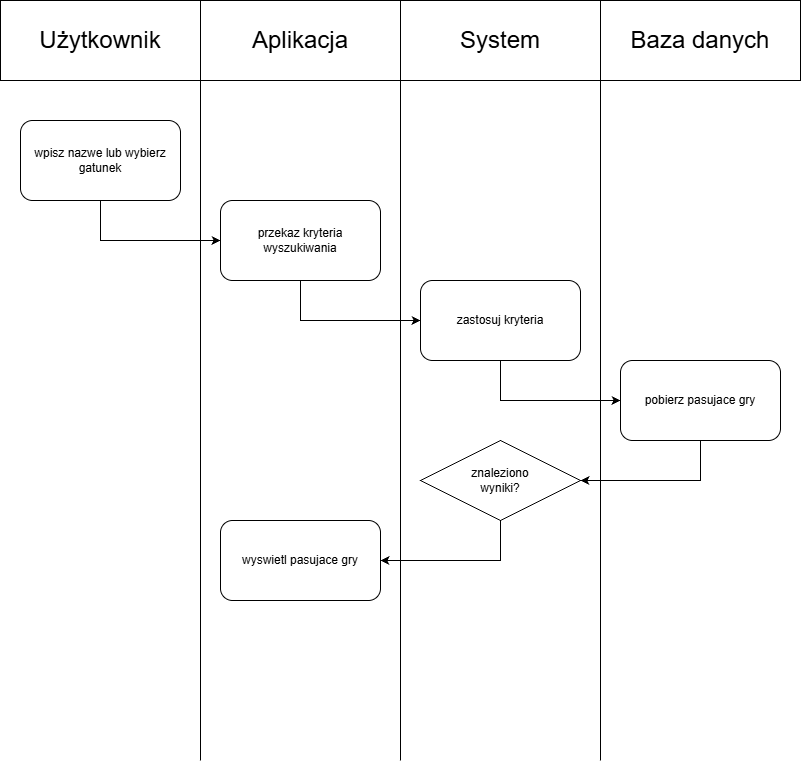

The diagram above was exported from draw.io. Its source (the exported page's mxGraphModel, read from the mxfile embedded in the PNG):
<mxGraphModel dx="1178" dy="653" grid="1" gridSize="10" guides="1" tooltips="1" connect="1" arrows="1" fold="1" page="1" pageScale="1" pageWidth="827" pageHeight="1169" math="0" shadow="0">
  <root>
    <mxCell id="0" />
    <mxCell id="1" parent="0" />
    <mxCell id="r8--8OGZGKipAL2oreER-1" parent="1" style="rounded=0;whiteSpace=wrap;html=1;" value="" vertex="1">
      <mxGeometry height="80" width="200" y="40" as="geometry" />
    </mxCell>
    <mxCell id="r8--8OGZGKipAL2oreER-2" parent="1" style="rounded=0;whiteSpace=wrap;html=1;" value="" vertex="1">
      <mxGeometry height="80" width="200" x="200" y="40" as="geometry" />
    </mxCell>
    <mxCell id="r8--8OGZGKipAL2oreER-3" parent="1" style="rounded=0;whiteSpace=wrap;html=1;" value="" vertex="1">
      <mxGeometry height="80" width="200" x="400" y="40" as="geometry" />
    </mxCell>
    <mxCell id="r8--8OGZGKipAL2oreER-4" parent="1" style="rounded=0;whiteSpace=wrap;html=1;" value="" vertex="1">
      <mxGeometry height="80" width="200" x="600" y="40" as="geometry" />
    </mxCell>
    <mxCell id="r8--8OGZGKipAL2oreER-5" parent="1" style="text;html=1;whiteSpace=wrap;strokeColor=none;fillColor=none;align=center;verticalAlign=middle;rounded=0;" value="&lt;span style=&quot;font-size: 24px;&quot;&gt;Użytkownik&lt;/span&gt;" vertex="1">
      <mxGeometry height="30" width="160" x="20" y="65" as="geometry" />
    </mxCell>
    <mxCell id="r8--8OGZGKipAL2oreER-6" parent="1" style="text;html=1;whiteSpace=wrap;strokeColor=none;fillColor=none;align=center;verticalAlign=middle;rounded=0;" value="&lt;font style=&quot;font-size: 24px;&quot;&gt;Aplikacja&lt;/font&gt;" vertex="1">
      <mxGeometry height="30" width="160" x="220" y="65" as="geometry" />
    </mxCell>
    <mxCell id="r8--8OGZGKipAL2oreER-8" parent="1" style="text;html=1;whiteSpace=wrap;strokeColor=none;fillColor=none;align=center;verticalAlign=middle;rounded=0;" value="&lt;font style=&quot;font-size: 24px;&quot;&gt;System&lt;/font&gt;" vertex="1">
      <mxGeometry height="30" width="160" x="420" y="65" as="geometry" />
    </mxCell>
    <mxCell id="r8--8OGZGKipAL2oreER-9" parent="1" style="text;html=1;whiteSpace=wrap;strokeColor=none;fillColor=none;align=center;verticalAlign=middle;rounded=0;" value="&lt;font style=&quot;font-size: 24px;&quot;&gt;Baza danych&lt;/font&gt;" vertex="1">
      <mxGeometry height="30" width="160" x="620" y="65" as="geometry" />
    </mxCell>
    <mxCell id="r8--8OGZGKipAL2oreER-10" edge="1" parent="1" style="endArrow=none;html=1;rounded=0;defaultLabelBackgroundColor=page;labelPadding=0 4;entryX=0;entryY=1;entryDx=0;entryDy=0;" target="r8--8OGZGKipAL2oreER-2" value="">
      <mxGeometry height="50" relative="1" width="50" as="geometry">
        <mxPoint x="200" y="800" as="sourcePoint" />
        <mxPoint x="440" y="360" as="targetPoint" />
      </mxGeometry>
    </mxCell>
    <mxCell id="r8--8OGZGKipAL2oreER-11" edge="1" parent="1" style="endArrow=none;html=1;rounded=0;defaultLabelBackgroundColor=page;labelPadding=0 4;entryX=0;entryY=1;entryDx=0;entryDy=0;" value="">
      <mxGeometry height="50" relative="1" width="50" as="geometry">
        <mxPoint x="400" y="800" as="sourcePoint" />
        <mxPoint x="400" y="120" as="targetPoint" />
      </mxGeometry>
    </mxCell>
    <mxCell id="r8--8OGZGKipAL2oreER-12" edge="1" parent="1" style="endArrow=none;html=1;rounded=0;defaultLabelBackgroundColor=page;labelPadding=0 4;entryX=0;entryY=1;entryDx=0;entryDy=0;" value="">
      <mxGeometry height="50" relative="1" width="50" as="geometry">
        <mxPoint x="600" y="800" as="sourcePoint" />
        <mxPoint x="600" y="120" as="targetPoint" />
      </mxGeometry>
    </mxCell>
    <mxCell id="r8--8OGZGKipAL2oreER-13" parent="1" style="rounded=1;whiteSpace=wrap;html=1;roundedPerimeter=1;" value="" vertex="1">
      <mxGeometry height="80" width="160" x="20" y="160" as="geometry" />
    </mxCell>
    <mxCell id="r8--8OGZGKipAL2oreER-14" parent="1" style="rounded=1;whiteSpace=wrap;html=1;roundedPerimeter=1;" value="" vertex="1">
      <mxGeometry height="80" width="160" x="220" y="240" as="geometry" />
    </mxCell>
    <mxCell id="r8--8OGZGKipAL2oreER-15" parent="1" style="rounded=1;whiteSpace=wrap;html=1;roundedPerimeter=1;" value="" vertex="1">
      <mxGeometry height="80" width="160" x="420" y="320" as="geometry" />
    </mxCell>
    <mxCell id="r8--8OGZGKipAL2oreER-17" parent="1" style="rounded=1;whiteSpace=wrap;html=1;roundedPerimeter=1;" value="" vertex="1">
      <mxGeometry height="80" width="160" x="620" y="400" as="geometry" />
    </mxCell>
    <mxCell id="r8--8OGZGKipAL2oreER-18" parent="1" style="rounded=1;whiteSpace=wrap;html=1;roundedPerimeter=1;" value="" vertex="1">
      <mxGeometry height="80" width="160" x="220" y="560" as="geometry" />
    </mxCell>
    <mxCell id="r8--8OGZGKipAL2oreER-62" parent="1" style="rhombus;whiteSpace=wrap;html=1;shapeInside=1;" value="" vertex="1">
      <mxGeometry height="80" width="160" x="420" y="480" as="geometry" />
    </mxCell>
    <mxCell id="r8--8OGZGKipAL2oreER-74" parent="1" style="text;html=1;whiteSpace=wrap;strokeColor=none;fillColor=none;align=center;verticalAlign=middle;rounded=0;" value="wpisz nazwe lub wybierz gatunek" vertex="1">
      <mxGeometry height="30" width="140" x="30" y="185" as="geometry" />
    </mxCell>
    <mxCell id="r8--8OGZGKipAL2oreER-76" parent="1" style="text;html=1;whiteSpace=wrap;strokeColor=none;fillColor=none;align=center;verticalAlign=middle;rounded=0;" value="przekaz kryteria wyszukiwania" vertex="1">
      <mxGeometry height="30" width="140" x="230" y="265" as="geometry" />
    </mxCell>
    <mxCell id="r8--8OGZGKipAL2oreER-77" parent="1" style="text;html=1;whiteSpace=wrap;strokeColor=none;fillColor=none;align=center;verticalAlign=middle;rounded=0;" value="zastosuj kryteria" vertex="1">
      <mxGeometry height="30" width="140" x="430" y="345" as="geometry" />
    </mxCell>
    <mxCell id="r8--8OGZGKipAL2oreER-78" parent="1" style="text;html=1;whiteSpace=wrap;strokeColor=none;fillColor=none;align=center;verticalAlign=middle;rounded=0;" value="pobierz pasujace gry" vertex="1">
      <mxGeometry height="30" width="140" x="630" y="425" as="geometry" />
    </mxCell>
    <mxCell id="r8--8OGZGKipAL2oreER-79" parent="1" style="text;html=1;whiteSpace=wrap;strokeColor=none;fillColor=none;align=center;verticalAlign=middle;rounded=0;" value="znaleziono wyniki?" vertex="1">
      <mxGeometry height="30" width="100" x="450" y="505" as="geometry" />
    </mxCell>
    <mxCell id="r8--8OGZGKipAL2oreER-80" parent="1" style="text;html=1;whiteSpace=wrap;strokeColor=none;fillColor=none;align=center;verticalAlign=middle;rounded=0;" value="wyswietl pasujace gry" vertex="1">
      <mxGeometry height="30" width="140" x="230" y="585" as="geometry" />
    </mxCell>
    <mxCell id="r8--8OGZGKipAL2oreER-81" edge="1" parent="1" source="r8--8OGZGKipAL2oreER-13" style="endArrow=classic;html=1;rounded=0;defaultLabelBackgroundColor=page;labelPadding=0 4;exitX=0.5;exitY=1;exitDx=0;exitDy=0;entryX=0;entryY=0.5;entryDx=0;entryDy=0;" target="r8--8OGZGKipAL2oreER-14" value="">
      <mxGeometry height="50" relative="1" width="50" as="geometry">
        <Array as="points">
          <mxPoint x="100" y="280" />
        </Array>
        <mxPoint x="450" y="360" as="sourcePoint" />
        <mxPoint x="100" y="340" as="targetPoint" />
      </mxGeometry>
    </mxCell>
    <mxCell id="r8--8OGZGKipAL2oreER-82" edge="1" parent="1" style="endArrow=classic;html=1;rounded=0;defaultLabelBackgroundColor=page;labelPadding=0 4;exitX=0.5;exitY=1;exitDx=0;exitDy=0;entryX=0;entryY=0.5;entryDx=0;entryDy=0;" value="">
      <mxGeometry height="50" relative="1" width="50" as="geometry">
        <Array as="points">
          <mxPoint x="300" y="360" />
        </Array>
        <mxPoint x="300" y="320" as="sourcePoint" />
        <mxPoint x="420" y="360" as="targetPoint" />
      </mxGeometry>
    </mxCell>
    <mxCell id="r8--8OGZGKipAL2oreER-83" edge="1" parent="1" style="endArrow=classic;html=1;rounded=0;defaultLabelBackgroundColor=page;labelPadding=0 4;exitX=0.5;exitY=1;exitDx=0;exitDy=0;entryX=0;entryY=0.5;entryDx=0;entryDy=0;" value="">
      <mxGeometry height="50" relative="1" width="50" as="geometry">
        <Array as="points">
          <mxPoint x="500" y="440" />
        </Array>
        <mxPoint x="500" y="400" as="sourcePoint" />
        <mxPoint x="620" y="440" as="targetPoint" />
      </mxGeometry>
    </mxCell>
    <mxCell id="r8--8OGZGKipAL2oreER-84" edge="1" parent="1" source="r8--8OGZGKipAL2oreER-17" style="endArrow=classic;html=1;rounded=0;defaultLabelBackgroundColor=page;labelPadding=0 4;exitX=0.5;exitY=1;exitDx=0;exitDy=0;entryX=1;entryY=0.5;entryDx=0;entryDy=0;" target="r8--8OGZGKipAL2oreER-62" value="">
      <mxGeometry height="50" relative="1" width="50" as="geometry">
        <Array as="points">
          <mxPoint x="700" y="520" />
        </Array>
        <mxPoint x="450" y="360" as="sourcePoint" />
        <mxPoint x="700" y="620" as="targetPoint" />
      </mxGeometry>
    </mxCell>
    <mxCell id="r8--8OGZGKipAL2oreER-85" edge="1" parent="1" style="endArrow=classic;html=1;rounded=0;defaultLabelBackgroundColor=page;labelPadding=0 4;exitX=0.5;exitY=1;exitDx=0;exitDy=0;entryX=1;entryY=0.5;entryDx=0;entryDy=0;" value="">
      <mxGeometry height="50" relative="1" width="50" as="geometry">
        <Array as="points">
          <mxPoint x="500" y="600" />
        </Array>
        <mxPoint x="500" y="560" as="sourcePoint" />
        <mxPoint x="380" y="600" as="targetPoint" />
      </mxGeometry>
    </mxCell>
  </root>
</mxGraphModel>